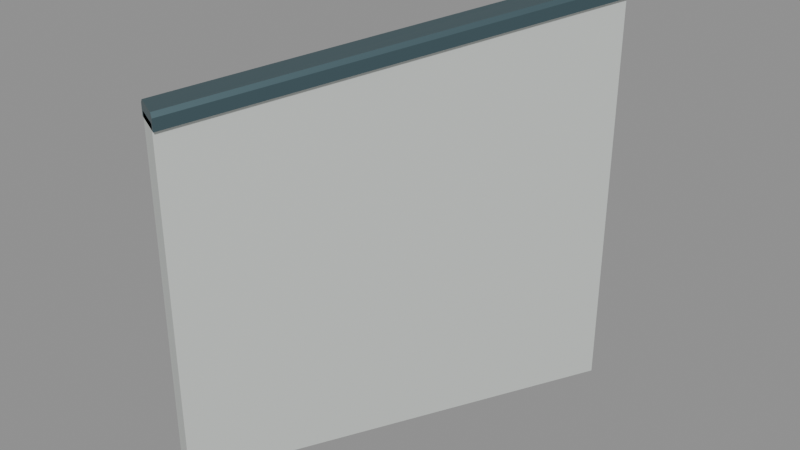 # Source: halfwall_26_port_rise_2_miter_8944_-4472_8219_-5924.blend  (saved by Blender 5.2.45; exported with 4.5.12 LTS)
import bpy
from mathutils import Matrix  # noqa: F401  (used for matrix-valued properties, if any)

bpy.ops.wm.read_factory_settings(use_empty=True)
scene = bpy.context.scene
scene.name = 'halfwall_26_port_rise_2_miter_8944_-4472_8219_-5924'

# ---- materials (node trees are filled in below, after node groups)
mat_warm_white_painted_steel = bpy.data.materials.new('Warm white painted steel')
mat_warm_white_painted_steel.diffuse_color = (0.74, 0.78, 0.75, 1.0)
mat_dark_gunwale_cap = bpy.data.materials.new('Dark gunwale cap')
mat_dark_gunwale_cap.diffuse_color = (0.075, 0.13, 0.15, 1.0)

# ---- material node trees
mat_warm_white_painted_steel.use_nodes = True; mat_warm_white_painted_steel.node_tree.nodes.clear()
_N = mat_warm_white_painted_steel.node_tree.nodes; _L = mat_warm_white_painted_steel.node_tree.links
n0 = _N.new('ShaderNodeBsdfPrincipled'); n0.name = 'Principled BSDF'; n0.location = (-200, 100)
n0.inputs[0].default_value = (0.74, 0.78, 0.75, 1.0)
n0.inputs[1].default_value = 0.3
n0.inputs[2].default_value = 0.42
n0.inputs[10].default_value = 0.005
n1 = _N.new('ShaderNodeOutputMaterial'); n1.name = 'Material Output'; n1.location = (200, 100)
_L.new(n0.outputs[0], n1.inputs[0])
n1.is_active_output = True
mat_dark_gunwale_cap.use_nodes = True; mat_dark_gunwale_cap.node_tree.nodes.clear()
_N = mat_dark_gunwale_cap.node_tree.nodes; _L = mat_dark_gunwale_cap.node_tree.links
n0 = _N.new('ShaderNodeBsdfPrincipled'); n0.name = 'Principled BSDF'; n0.location = (-200, 100)
n0.inputs[0].default_value = (0.075, 0.13, 0.15, 1.0)
n0.inputs[1].default_value = 0.5
n0.inputs[2].default_value = 0.4
n0.inputs[10].default_value = 0.005
n1 = _N.new('ShaderNodeOutputMaterial'); n1.name = 'Material Output'; n1.location = (200, 100)
_L.new(n0.outputs[0], n1.inputs[0])
n1.is_active_output = True

# ---- meshes
me_seamless_solid_halfwall_033 = bpy.data.meshes.new('Seamless solid halfwall.033')
me_seamless_solid_halfwall_033.from_pydata([(-0.03578, 0.01789, 0.0), (0.03578, -0.01789, 0.0), (0.03578, -0.01789, 0.9), (-0.03578, 0.01789, 0.9), (0.4671, 1.024, 0.0), (0.5329, 0.9763, 0.0), (0.5329, 0.9763, 1.05), (0.4671, 1.024, 1.05)], [], [(3, 2, 1, 0), (4, 5, 6, 7), (0, 1, 5, 4), (1, 2, 6, 5), (2, 3, 7, 6), (3, 0, 4, 7)])
me_seamless_solid_halfwall_033.materials.append(mat_warm_white_painted_steel)
me_seamless_solid_halfwall_033.update()
me_seamless_top_cap_033 = bpy.data.meshes.new('Seamless top cap.033')
me_seamless_top_cap_033.from_pydata([(-0.04472, 0.02236, 0.885), (0.04472, -0.02236, 0.885), (0.04472, -0.02236, 0.915), (0.03578, -0.01789, 0.925), (-0.03578, 0.01789, 0.925), (-0.04472, 0.02236, 0.915), (0.4589, 1.03, 1.035), (0.5411, 0.9704, 1.035), (0.5411, 0.9704, 1.065), (0.5329, 0.9763, 1.075), (0.4671, 1.024, 1.075), (0.4589, 1.03, 1.065)], [], [(5, 4, 3, 2, 1, 0), (6, 7, 8, 9, 10, 11), (0, 1, 7, 6), (1, 2, 8, 7), (2, 3, 9, 8), (3, 4, 10, 9), (4, 5, 11, 10), (5, 0, 6, 11)])
me_seamless_top_cap_033.materials.append(mat_dark_gunwale_cap)
me_seamless_top_cap_033.update()

# ---- objects
ob_seamless_solid_halfwall_082 = bpy.data.objects.new('Seamless solid halfwall.082', me_seamless_solid_halfwall_033)
ob_seamless_top_cap_082 = bpy.data.objects.new('Seamless top cap.082', me_seamless_top_cap_033)
ob_socketstart_055 = bpy.data.objects.new('SocketStart.055', None)
ob_socketend_049 = bpy.data.objects.new('SocketEnd.049', None)

# ---- transforms, parenting, visibility, modifiers, constraints
ob_seamless_solid_halfwall_082.location = (0.0, 0.0, 0.0)
ob_seamless_top_cap_082.location = (0.0, 0.0, 0.0)
ob_socketstart_055.location = (0.0, 0.0, 0.0)
ob_socketstart_055.empty_display_size = 0.08
ob_socketend_049.location = (0.5, 1.0, 0.0)
ob_socketend_049.empty_display_size = 0.08

# ---- collection membership
scene.collection.objects.link(ob_seamless_solid_halfwall_082)
scene.collection.objects.link(ob_seamless_top_cap_082)
scene.collection.objects.link(ob_socketstart_055)
scene.collection.objects.link(ob_socketend_049)

# ---- scene / render settings (as saved in the file)
scene.frame_start = 1; scene.frame_end = 250; scene.frame_set(1)
scene.render.engine = 'BLENDER_EEVEE_NEXT'
scene.render.image_settings.exr_codec = 'NONE'
scene.render.use_bake_clear = False
scene.render.bake_margin = 0
scene.render.bake_bias = 0.0
scene.render.bake_samples = 0
scene.render.simplify_subdivision_render = 0
scene.render.simplify_child_particles_render = 0.0
scene.render.compositor_device = 'GPU'
scene.eevee.use_volume_custom_range = False
scene.eevee.gtao_distance = 0.0
scene.eevee.use_fast_gi = False
scene.eevee.fast_gi_thickness_near = 0.1
scene.eevee.fast_gi_thickness_far = 0.0
scene.eevee.ray_tracing_options.screen_trace_thickness = 0.1
bpy.context.view_layer.update()

# ---- added for rendering (the .blend has no active camera and no usable light): camera, sun + grey world if the file has none
cam_auto = bpy.data.cameras.new('AutoCamera')
cam_auto.lens = 50.0
cam_auto.sensor_width = 36.0
cam_auto.clip_end = 1000.0
ob_auto_camera = bpy.data.objects.new('AutoCamera', cam_auto)
scene.collection.objects.link(ob_auto_camera)
ob_auto_camera.location = (1.74163, -1.28851, 1.73226)
ob_auto_camera.rotation_euler = (1.09748, -7.21219e-08, 0.694738)
scene.camera = ob_auto_camera
light_auto_sun = bpy.data.lights.new('AutoSun', 'SUN')
light_auto_sun.energy = 3.0
light_auto_sun.angle = 0.0523599
ob_auto_sun = bpy.data.objects.new('AutoSun', light_auto_sun)
scene.collection.objects.link(ob_auto_sun)
ob_auto_sun.rotation_euler = (0.872665, 0.174533, 0.523599)
if scene.world is None:
    world_auto = bpy.data.worlds.new('AutoWorld')
    world_auto.color = (0.3, 0.3, 0.3)
    scene.world = world_auto
bpy.context.view_layer.update()
